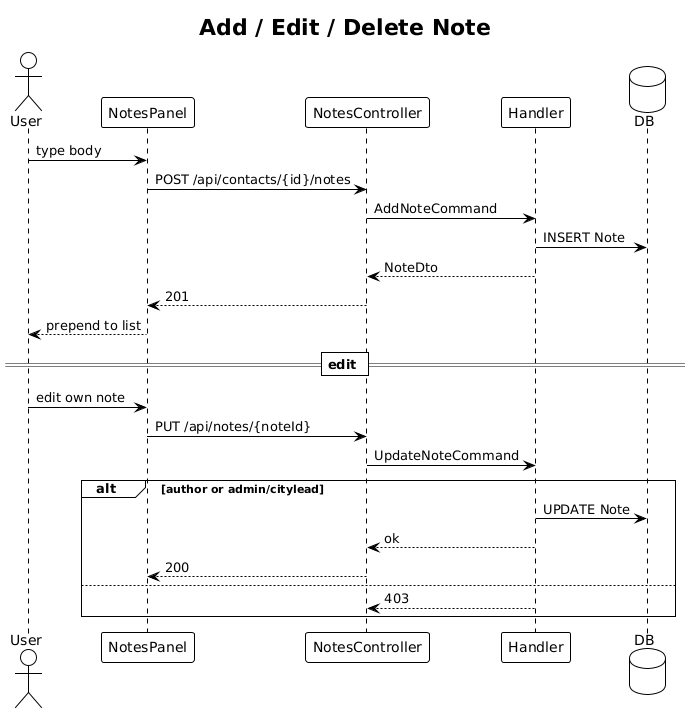

The diagram above was rendered by PlantUML. Its source (embedded in the PNG):
@startuml
!theme plain
title Add / Edit / Delete Note

actor User
participant "NotesPanel" as NP
participant "NotesController" as C
participant "Handler" as H
database "DB" as DB

User -> NP: type body
NP -> C: POST /api/contacts/{id}/notes
C -> H: AddNoteCommand
H -> DB: INSERT Note
H --> C: NoteDto
C --> NP: 201
NP --> User: prepend to list

== edit ==
User -> NP: edit own note
NP -> C: PUT /api/notes/{noteId}
C -> H: UpdateNoteCommand
alt author or admin/citylead
  H -> DB: UPDATE Note
  H --> C: ok
  C --> NP: 200
else
  H --> C: 403
end
@enduml